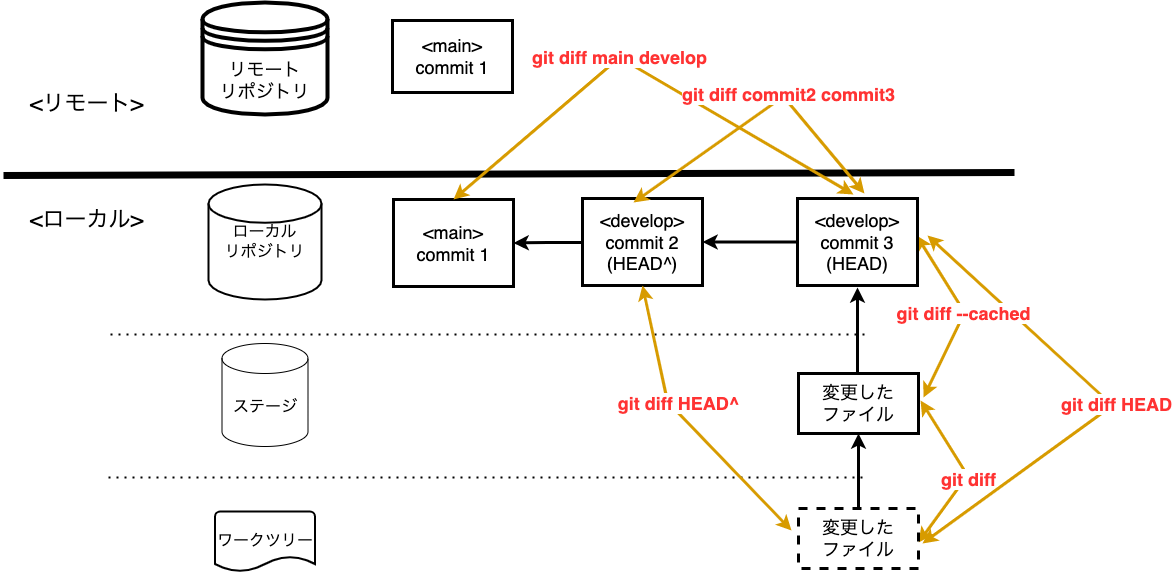

The diagram above was exported from draw.io. Its source (the exported page's mxGraphModel, read from the mxfile embedded in the PNG):
<mxGraphModel dx="1426" dy="712" grid="0" gridSize="10" guides="1" tooltips="1" connect="1" arrows="1" fold="1" page="1" pageScale="1" pageWidth="1200" pageHeight="1600" math="0" shadow="0">
  <root>
    <mxCell id="x56zaAQ8udbVCqoyjWPh-0" />
    <mxCell id="x56zaAQ8udbVCqoyjWPh-1" parent="x56zaAQ8udbVCqoyjWPh-0" />
    <mxCell id="x56zaAQ8udbVCqoyjWPh-2" value="" style="endArrow=none;dashed=1;html=1;dashPattern=1 3;strokeWidth=2;rounded=0;" parent="x56zaAQ8udbVCqoyjWPh-1" edge="1">
      <mxGeometry width="50" height="50" relative="1" as="geometry">
        <mxPoint x="119" y="444" as="sourcePoint" />
        <mxPoint x="876" y="444" as="targetPoint" />
      </mxGeometry>
    </mxCell>
    <mxCell id="x56zaAQ8udbVCqoyjWPh-3" value="" style="endArrow=none;dashed=1;html=1;dashPattern=1 3;strokeWidth=2;rounded=0;" parent="x56zaAQ8udbVCqoyjWPh-1" edge="1">
      <mxGeometry width="50" height="50" relative="1" as="geometry">
        <mxPoint x="117" y="587" as="sourcePoint" />
        <mxPoint x="874" y="587" as="targetPoint" />
      </mxGeometry>
    </mxCell>
    <mxCell id="x56zaAQ8udbVCqoyjWPh-4" value="" style="endArrow=none;html=1;rounded=0;strokeWidth=7;" parent="x56zaAQ8udbVCqoyjWPh-1" edge="1">
      <mxGeometry width="50" height="50" relative="1" as="geometry">
        <mxPoint x="12" y="285" as="sourcePoint" />
        <mxPoint x="1023" y="282" as="targetPoint" />
      </mxGeometry>
    </mxCell>
    <mxCell id="x56zaAQ8udbVCqoyjWPh-5" value="&lt;font style=&quot;font-size: 22px&quot;&gt;&amp;lt;ローカル&amp;gt;&lt;/font&gt;" style="text;html=1;align=center;verticalAlign=middle;resizable=0;points=[];autosize=1;strokeColor=none;fillColor=none;" parent="x56zaAQ8udbVCqoyjWPh-1" vertex="1">
      <mxGeometry x="33" y="319" width="123" height="21" as="geometry" />
    </mxCell>
    <mxCell id="x56zaAQ8udbVCqoyjWPh-6" value="&lt;font style=&quot;font-size: 22px&quot;&gt;&amp;lt;リモート&amp;gt;&lt;/font&gt;" style="text;html=1;align=center;verticalAlign=middle;resizable=0;points=[];autosize=1;strokeColor=none;fillColor=none;" parent="x56zaAQ8udbVCqoyjWPh-1" vertex="1">
      <mxGeometry x="33" y="203" width="124" height="21" as="geometry" />
    </mxCell>
    <mxCell id="x56zaAQ8udbVCqoyjWPh-8" value="ローカル&lt;br&gt;リポジトリ" style="strokeWidth=2;html=1;shape=mxgraph.flowchart.database;whiteSpace=wrap;fontSize=16;" parent="x56zaAQ8udbVCqoyjWPh-1" vertex="1">
      <mxGeometry x="217" y="294" width="113" height="115" as="geometry" />
    </mxCell>
    <mxCell id="x56zaAQ8udbVCqoyjWPh-9" value="ステージ" style="shape=cylinder3;whiteSpace=wrap;html=1;boundedLbl=1;backgroundOutline=1;size=15;fontSize=16;" parent="x56zaAQ8udbVCqoyjWPh-1" vertex="1">
      <mxGeometry x="230.5" y="453" width="86" height="103" as="geometry" />
    </mxCell>
    <mxCell id="x56zaAQ8udbVCqoyjWPh-10" value="ワークツリー" style="strokeWidth=2;html=1;shape=mxgraph.flowchart.document2;whiteSpace=wrap;size=0.25;fontSize=16;" parent="x56zaAQ8udbVCqoyjWPh-1" vertex="1">
      <mxGeometry x="223.5" y="621" width="100" height="60" as="geometry" />
    </mxCell>
    <mxCell id="x56zaAQ8udbVCqoyjWPh-11" value="リモート&lt;br style=&quot;font-size: 18px;&quot;&gt;リポジトリ" style="shape=datastore;whiteSpace=wrap;html=1;fontSize=18;strokeWidth=4;" parent="x56zaAQ8udbVCqoyjWPh-1" vertex="1">
      <mxGeometry x="211" y="112" width="125" height="112" as="geometry" />
    </mxCell>
    <mxCell id="x56zaAQ8udbVCqoyjWPh-25" value="&lt;font color=&quot;#000000&quot;&gt;&amp;lt;main&amp;gt;&lt;br&gt;commit 1&lt;/font&gt;" style="whiteSpace=wrap;html=1;fontSize=18;fontColor=#FF3333;strokeWidth=3;" parent="x56zaAQ8udbVCqoyjWPh-1" vertex="1">
      <mxGeometry x="401" y="130" width="120" height="72" as="geometry" />
    </mxCell>
    <mxCell id="x56zaAQ8udbVCqoyjWPh-28" value="&lt;font color=&quot;#000000&quot;&gt;&amp;lt;main&amp;gt;&lt;br&gt;commit 1&lt;/font&gt;" style="whiteSpace=wrap;html=1;fontSize=18;fontColor=#FF3333;strokeWidth=3;" parent="x56zaAQ8udbVCqoyjWPh-1" vertex="1">
      <mxGeometry x="402" y="309" width="120" height="87" as="geometry" />
    </mxCell>
    <mxCell id="2m2tzJzg8riQC2fppQNi-2" value="" style="edgeStyle=orthogonalEdgeStyle;rounded=0;orthogonalLoop=1;jettySize=auto;html=1;fontSize=14;fontColor=#000000;strokeWidth=3;" parent="x56zaAQ8udbVCqoyjWPh-1" target="x56zaAQ8udbVCqoyjWPh-28" edge="1">
      <mxGeometry relative="1" as="geometry">
        <mxPoint x="591" y="352" as="sourcePoint" />
      </mxGeometry>
    </mxCell>
    <mxCell id="2m2tzJzg8riQC2fppQNi-3" value="&lt;font color=&quot;#000000&quot;&gt;&amp;lt;develop&amp;gt;&lt;br&gt;commit 2&lt;br&gt;(HEAD^)&lt;br&gt;&lt;/font&gt;" style="whiteSpace=wrap;html=1;fontSize=18;fontColor=#FF3333;strokeWidth=3;" parent="x56zaAQ8udbVCqoyjWPh-1" vertex="1">
      <mxGeometry x="591" y="308" width="120" height="87" as="geometry" />
    </mxCell>
    <mxCell id="yTNCYsVA5-E5opQYRK83-6" value="" style="endArrow=classic;startArrow=classic;html=1;rounded=0;fontSize=18;fontColor=#FF3333;strokeWidth=3;fillColor=#ffe6cc;strokeColor=#d79b00;entryX=1.017;entryY=0.586;entryDx=0;entryDy=0;entryPerimeter=0;" parent="x56zaAQ8udbVCqoyjWPh-1" edge="1">
      <mxGeometry width="50" height="50" relative="1" as="geometry">
        <mxPoint x="927" y="652" as="sourcePoint" />
        <mxPoint x="929.04" y="510.00199999999995" as="targetPoint" />
        <Array as="points">
          <mxPoint x="976" y="585" />
        </Array>
      </mxGeometry>
    </mxCell>
    <mxCell id="yTNCYsVA5-E5opQYRK83-7" value="&lt;b style=&quot;color: rgb(255 , 51 , 51) ; font-size: 18px&quot;&gt;git diff&lt;/b&gt;" style="edgeLabel;html=1;align=center;verticalAlign=middle;resizable=0;points=[];fontSize=14;fontColor=#000000;" parent="yTNCYsVA5-E5opQYRK83-6" connectable="0" vertex="1">
      <mxGeometry x="0.4512" y="1" relative="1" as="geometry">
        <mxPoint x="23" y="38" as="offset" />
      </mxGeometry>
    </mxCell>
    <mxCell id="yTNCYsVA5-E5opQYRK83-8" value="" style="endArrow=classic;startArrow=classic;html=1;rounded=0;fontSize=18;fontColor=#FF3333;strokeWidth=3;fillColor=#ffe6cc;strokeColor=#d79b00;" parent="x56zaAQ8udbVCqoyjWPh-1" edge="1">
      <mxGeometry width="50" height="50" relative="1" as="geometry">
        <mxPoint x="931" y="653" as="sourcePoint" />
        <mxPoint x="936" y="345" as="targetPoint" />
        <Array as="points">
          <mxPoint x="1121" y="515" />
        </Array>
      </mxGeometry>
    </mxCell>
    <mxCell id="yTNCYsVA5-E5opQYRK83-9" value="&lt;b&gt;git diff HEAD&lt;/b&gt;" style="edgeLabel;html=1;align=center;verticalAlign=middle;resizable=0;points=[];fontSize=18;fontColor=#FF3333;" parent="yTNCYsVA5-E5opQYRK83-8" connectable="0" vertex="1">
      <mxGeometry x="0.1004" relative="1" as="geometry">
        <mxPoint x="27" y="20" as="offset" />
      </mxGeometry>
    </mxCell>
    <mxCell id="yTNCYsVA5-E5opQYRK83-10" value="" style="edgeStyle=orthogonalEdgeStyle;rounded=0;orthogonalLoop=1;jettySize=auto;html=1;fontSize=14;fontColor=#000000;strokeWidth=3;" parent="x56zaAQ8udbVCqoyjWPh-1" edge="1">
      <mxGeometry relative="1" as="geometry">
        <mxPoint x="866" y="483" as="sourcePoint" />
        <mxPoint x="866" y="397" as="targetPoint" />
      </mxGeometry>
    </mxCell>
    <mxCell id="yTNCYsVA5-E5opQYRK83-11" value="&lt;b style=&quot;font-family: &amp;#34;helvetica&amp;#34;&quot;&gt;git diff --cached&lt;/b&gt;" style="endArrow=classic;startArrow=classic;html=1;rounded=0;fontSize=18;fontColor=#FF3333;strokeWidth=3;fillColor=#ffe6cc;strokeColor=#d79b00;entryX=0.992;entryY=0.425;entryDx=0;entryDy=0;entryPerimeter=0;" parent="x56zaAQ8udbVCqoyjWPh-1" target="yTNCYsVA5-E5opQYRK83-13" edge="1">
      <mxGeometry width="50" height="50" relative="1" as="geometry">
        <mxPoint x="932" y="507" as="sourcePoint" />
        <mxPoint x="1117" y="473" as="targetPoint" />
        <Array as="points">
          <mxPoint x="973" y="422" />
        </Array>
      </mxGeometry>
    </mxCell>
    <mxCell id="yTNCYsVA5-E5opQYRK83-17" value="" style="edgeStyle=orthogonalEdgeStyle;rounded=0;orthogonalLoop=1;jettySize=auto;html=1;fontSize=14;fontColor=#000000;strokeWidth=3;" parent="x56zaAQ8udbVCqoyjWPh-1" source="yTNCYsVA5-E5opQYRK83-13" target="2m2tzJzg8riQC2fppQNi-3" edge="1">
      <mxGeometry relative="1" as="geometry" />
    </mxCell>
    <mxCell id="yTNCYsVA5-E5opQYRK83-13" value="&lt;font color=&quot;#000000&quot;&gt;&amp;lt;develop&amp;gt;&lt;br&gt;commit 3&lt;br&gt;(HEAD)&lt;br&gt;&lt;/font&gt;" style="whiteSpace=wrap;html=1;fontSize=18;fontColor=#FF3333;strokeWidth=3;" parent="x56zaAQ8udbVCqoyjWPh-1" vertex="1">
      <mxGeometry x="806" y="308" width="120" height="87" as="geometry" />
    </mxCell>
    <mxCell id="yTNCYsVA5-E5opQYRK83-14" value="" style="edgeStyle=orthogonalEdgeStyle;rounded=0;orthogonalLoop=1;jettySize=auto;html=1;fontSize=18;strokeWidth=3;entryX=0.5;entryY=1;entryDx=0;entryDy=0;exitX=0.5;exitY=0;exitDx=0;exitDy=0;" parent="x56zaAQ8udbVCqoyjWPh-1" source="yTNCYsVA5-E5opQYRK83-15" target="yTNCYsVA5-E5opQYRK83-16" edge="1">
      <mxGeometry relative="1" as="geometry">
        <mxPoint x="787" y="529" as="targetPoint" />
        <mxPoint x="787" y="642" as="sourcePoint" />
      </mxGeometry>
    </mxCell>
    <mxCell id="yTNCYsVA5-E5opQYRK83-15" value="&lt;font color=&quot;#000000&quot;&gt;変更した&lt;br&gt;ファイル&lt;/font&gt;" style="whiteSpace=wrap;html=1;fontSize=18;fontColor=#FF3333;strokeWidth=3;dashed=1;" parent="x56zaAQ8udbVCqoyjWPh-1" vertex="1">
      <mxGeometry x="807" y="618" width="120" height="60" as="geometry" />
    </mxCell>
    <mxCell id="yTNCYsVA5-E5opQYRK83-16" value="&lt;font color=&quot;#000000&quot;&gt;変更した&lt;br&gt;ファイル&lt;/font&gt;" style="whiteSpace=wrap;html=1;fontSize=18;fontColor=#FF3333;strokeWidth=3;" parent="x56zaAQ8udbVCqoyjWPh-1" vertex="1">
      <mxGeometry x="807" y="483" width="120" height="60" as="geometry" />
    </mxCell>
    <mxCell id="yTNCYsVA5-E5opQYRK83-18" value="" style="endArrow=classic;startArrow=classic;html=1;rounded=0;fontSize=18;fontColor=#FF3333;strokeWidth=3;fillColor=#ffe6cc;strokeColor=#d79b00;entryX=0.5;entryY=1;entryDx=0;entryDy=0;" parent="x56zaAQ8udbVCqoyjWPh-1" target="2m2tzJzg8riQC2fppQNi-3" edge="1">
      <mxGeometry width="50" height="50" relative="1" as="geometry">
        <mxPoint x="800" y="640" as="sourcePoint" />
        <mxPoint x="495" y="329" as="targetPoint" />
        <Array as="points">
          <mxPoint x="676" y="511" />
        </Array>
      </mxGeometry>
    </mxCell>
    <mxCell id="yTNCYsVA5-E5opQYRK83-19" value="&lt;b&gt;git diff HEAD^&lt;/b&gt;" style="edgeLabel;html=1;align=center;verticalAlign=middle;resizable=0;points=[];fontSize=18;fontColor=#FF3333;" parent="yTNCYsVA5-E5opQYRK83-18" connectable="0" vertex="1">
      <mxGeometry x="0.1004" relative="1" as="geometry">
        <mxPoint y="-9" as="offset" />
      </mxGeometry>
    </mxCell>
    <mxCell id="yTNCYsVA5-E5opQYRK83-20" value="&lt;b style=&quot;color: rgb(255 , 51 , 51) ; font-size: 18px ; font-style: normal ; letter-spacing: normal ; text-align: center ; text-indent: 0px ; text-transform: none ; word-spacing: 0px ; font-family: &amp;#34;helvetica&amp;#34;&quot;&gt;git diff main&amp;nbsp;&lt;/b&gt;&lt;font face=&quot;helvetica&quot;&gt;&lt;b&gt;develop&lt;/b&gt;&lt;/font&gt;" style="endArrow=classic;startArrow=classic;html=1;rounded=0;fontSize=18;fontColor=#FF3333;strokeWidth=3;fillColor=#ffe6cc;strokeColor=#d79b00;entryX=0.5;entryY=0;entryDx=0;entryDy=0;" parent="x56zaAQ8udbVCqoyjWPh-1" target="x56zaAQ8udbVCqoyjWPh-28" edge="1">
      <mxGeometry x="0.1076" width="50" height="50" relative="1" as="geometry">
        <mxPoint x="862" y="304" as="sourcePoint" />
        <mxPoint x="739" y="141.9949999999999" as="targetPoint" />
        <Array as="points">
          <mxPoint x="628" y="167" />
        </Array>
        <mxPoint as="offset" />
      </mxGeometry>
    </mxCell>
    <mxCell id="yTNCYsVA5-E5opQYRK83-22" value="&lt;b style=&quot;color: rgb(255 , 51 , 51) ; font-size: 18px ; font-style: normal ; letter-spacing: normal ; text-align: center ; text-indent: 0px ; text-transform: none ; word-spacing: 0px ; font-family: &amp;#34;helvetica&amp;#34;&quot;&gt;git diff commit2 commit3&lt;/b&gt;" style="endArrow=classic;startArrow=classic;html=1;rounded=0;fontSize=18;fontColor=#FF3333;strokeWidth=3;fillColor=#ffe6cc;strokeColor=#d79b00;entryX=0.5;entryY=0;entryDx=0;entryDy=0;exitX=0.558;exitY=-0.057;exitDx=0;exitDy=0;exitPerimeter=0;" parent="x56zaAQ8udbVCqoyjWPh-1" source="yTNCYsVA5-E5opQYRK83-13" edge="1">
      <mxGeometry x="-0.1955" y="-5" width="50" height="50" relative="1" as="geometry">
        <mxPoint x="1042" y="307" as="sourcePoint" />
        <mxPoint x="642" y="312" as="targetPoint" />
        <Array as="points">
          <mxPoint x="792" y="206" />
        </Array>
        <mxPoint as="offset" />
      </mxGeometry>
    </mxCell>
  </root>
</mxGraphModel>